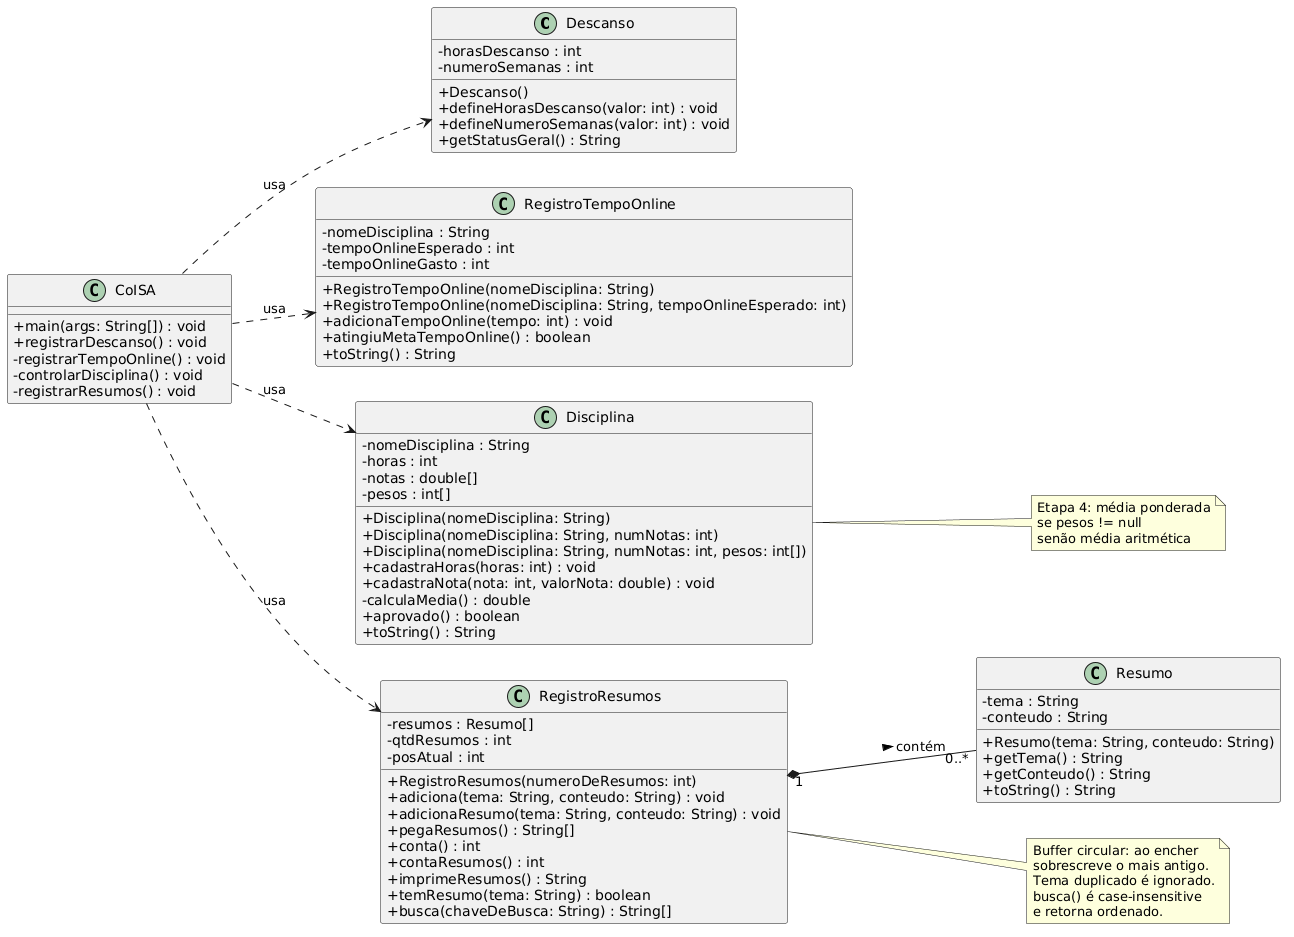

The diagram above was rendered by PlantUML. Its source (embedded in the PNG):
@startuml CoISA Lab02
' Gerado para entrega Lab02 - Etapas 2 e 4 (UFCG)
' Renderize em https://plantuml.com/plantuml ou exporte para png
left to right direction
skinparam classAttributeIconSize 0

class Descanso {
  - horasDescanso : int
  - numeroSemanas : int
  + Descanso()
  + defineHorasDescanso(valor: int) : void
  + defineNumeroSemanas(valor: int) : void
  + getStatusGeral() : String
}

class RegistroTempoOnline {
  - nomeDisciplina : String
  - tempoOnlineEsperado : int
  - tempoOnlineGasto : int
  + RegistroTempoOnline(nomeDisciplina: String)
  + RegistroTempoOnline(nomeDisciplina: String, tempoOnlineEsperado: int)
  + adicionaTempoOnline(tempo: int) : void
  + atingiuMetaTempoOnline() : boolean
  + toString() : String
}

class Disciplina {
  - nomeDisciplina : String
  - horas : int
  - notas : double[]
  - pesos : int[]
  + Disciplina(nomeDisciplina: String)
  + Disciplina(nomeDisciplina: String, numNotas: int)
  + Disciplina(nomeDisciplina: String, numNotas: int, pesos: int[])
  + cadastraHoras(horas: int) : void
  + cadastraNota(nota: int, valorNota: double) : void
  - calculaMedia() : double
  + aprovado() : boolean
  + toString() : String
}

class Resumo {
  - tema : String
  - conteudo : String
  + Resumo(tema: String, conteudo: String)
  + getTema() : String
  + getConteudo() : String
  + toString() : String
}

class RegistroResumos {
  - resumos : Resumo[]
  - qtdResumos : int
  - posAtual : int
  + RegistroResumos(numeroDeResumos: int)
  + adiciona(tema: String, conteudo: String) : void
  + adicionaResumo(tema: String, conteudo: String) : void
  + pegaResumos() : String[]
  + conta() : int
  + contaResumos() : int
  + imprimeResumos() : String
  + temResumo(tema: String) : boolean
  + busca(chaveDeBusca: String) : String[]
}

class CoISA {
  + main(args: String[]) : void
  + registrarDescanso() : void
  - registrarTempoOnline() : void
  - controlarDisciplina() : void
  - registrarResumos() : void
}

RegistroResumos "1" *-- "0..*" Resumo : contém >
CoISA ..> Descanso : usa
CoISA ..> RegistroTempoOnline : usa
CoISA ..> Disciplina : usa
CoISA ..> RegistroResumos : usa

note right of RegistroResumos
  Buffer circular: ao encher
  sobrescreve o mais antigo.
  Tema duplicado é ignorado.
  busca() é case-insensitive
  e retorna ordenado.
end note

note right of Disciplina
  Etapa 4: média ponderada
  se pesos != null
  senão média aritmética
end note
@enduml